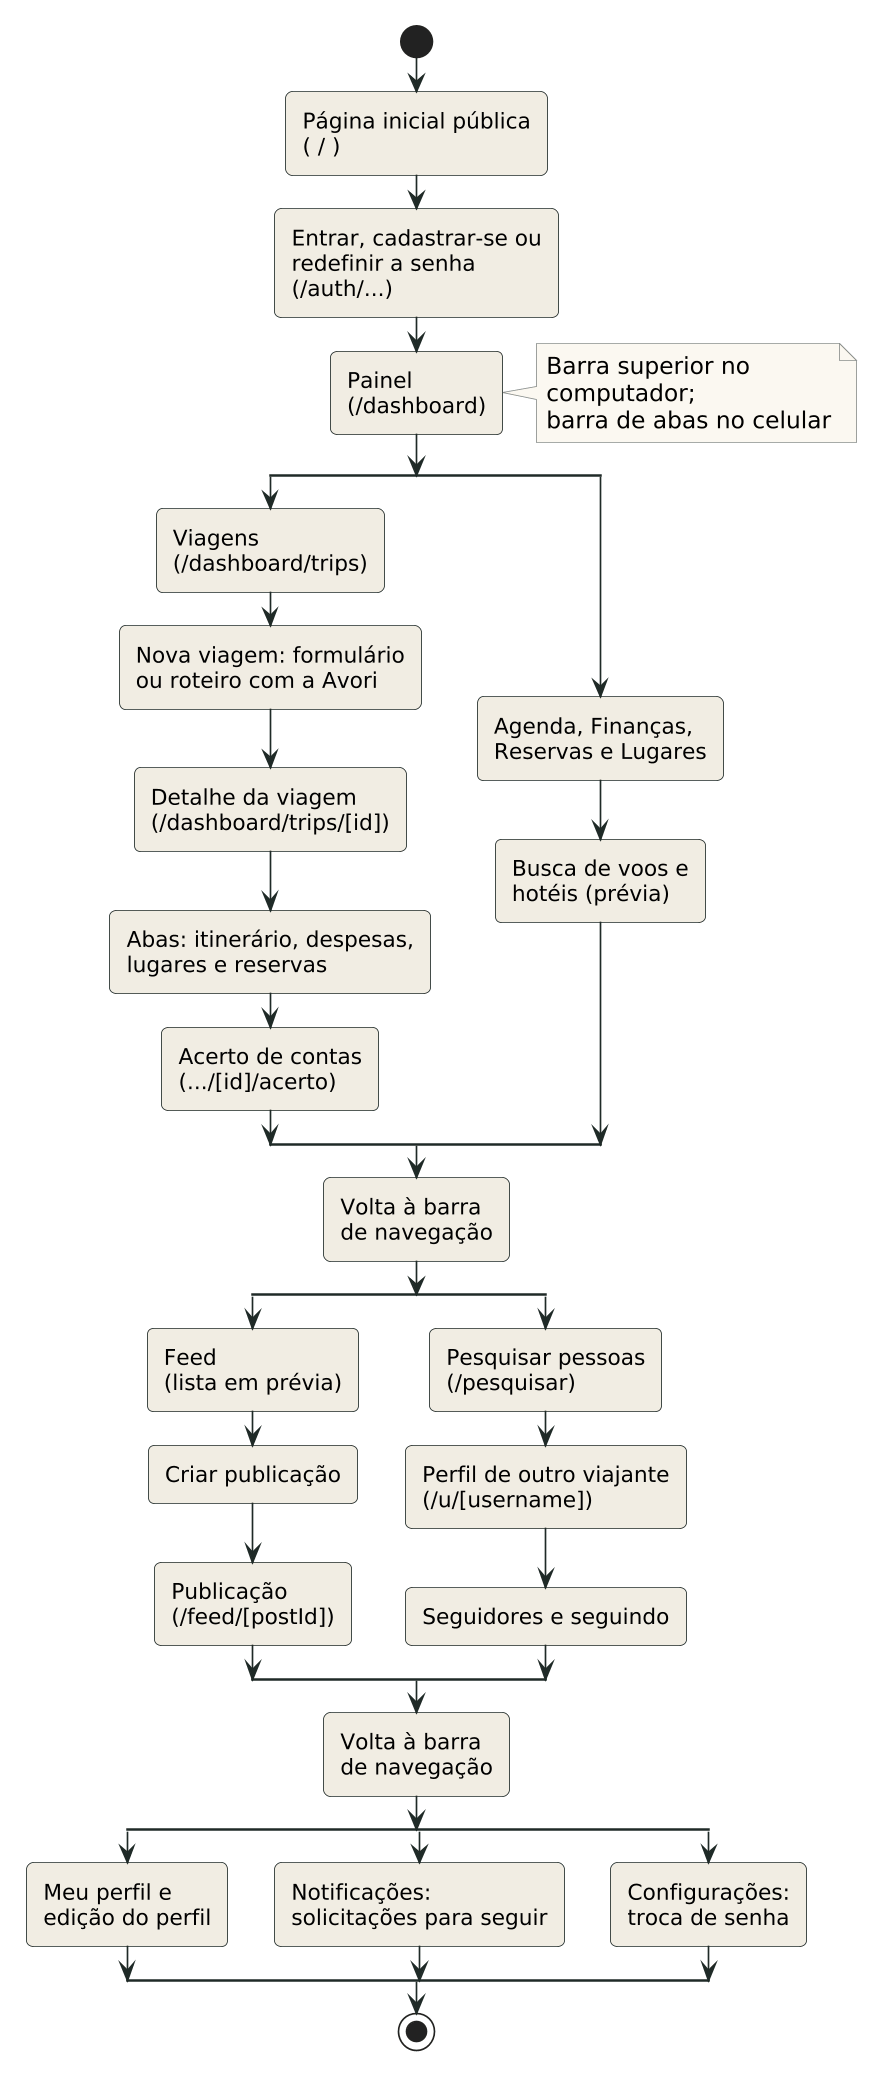

The diagram above was rendered by PlantUML. Its source (embedded in the PNG):
@startuml 16-1-fluxo-navegacao
skinparamlocked dpi 160
!include _tema.puml

start
:Página inicial pública\n( / );
:Entrar, cadastrar-se ou\nredefinir a senha\n(/auth/...);
:Painel\n(/dashboard);
note right
  Barra superior no computador;
  barra de abas no celular
end note

split
  :Viagens\n(/dashboard/trips);
  :Nova viagem: formulário\nou roteiro com a Avori;
  :Detalhe da viagem\n(/dashboard/trips/[id]);
  :Abas: itinerário, despesas,\nlugares e reservas;
  :Acerto de contas\n(.../[id]/acerto);
split again
  :Agenda, Finanças,\nReservas e Lugares;
  :Busca de voos e\nhotéis (prévia);
end split

:Volta à barra\nde navegação;

split
  :Feed\n(lista em prévia);
  :Criar publicação;
  :Publicação\n(/feed/[postId]);
split again
  :Pesquisar pessoas\n(/pesquisar);
  :Perfil de outro viajante\n(/u/[username]);
  :Seguidores e seguindo;
end split

:Volta à barra\nde navegação;

split
  :Meu perfil e\nedição do perfil;
split again
  :Notificações:\nsolicitações para seguir;
split again
  :Configurações:\ntroca de senha;
end split

stop
@enduml